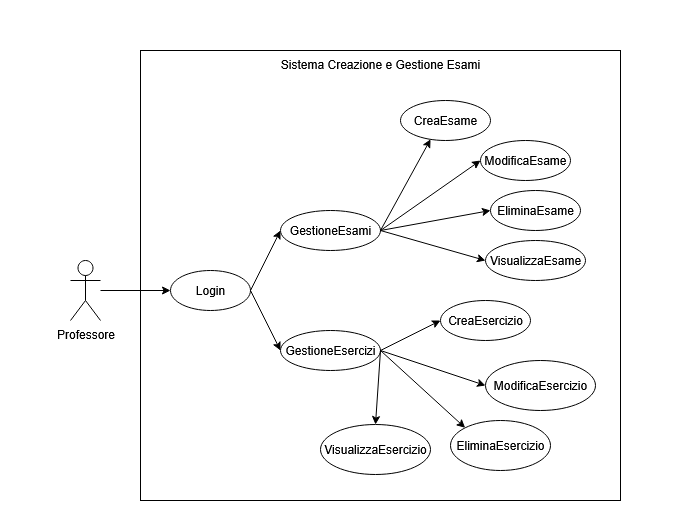

The diagram above was exported from draw.io. Its source (the exported page's mxGraphModel, read from the mxfile embedded in the PNG):
<mxGraphModel dx="815" dy="514" grid="1" gridSize="10" guides="1" tooltips="1" connect="1" arrows="1" fold="1" page="1" pageScale="1" pageWidth="827" pageHeight="1169" math="0" shadow="0">
  <root>
    <mxCell id="0" />
    <mxCell id="1" parent="0" />
    <mxCell id="gGQBoHD7v92b24iMHSeP-2" value="" style="rounded=0;whiteSpace=wrap;html=1;strokeColor=none;" vertex="1" parent="1">
      <mxGeometry x="100" y="110" width="680" height="530" as="geometry" />
    </mxCell>
    <mxCell id="gGQBoHD7v92b24iMHSeP-3" value="Sistema Creazione e Gestione Esami" style="rounded=0;whiteSpace=wrap;html=1;verticalAlign=top;" vertex="1" parent="1">
      <mxGeometry x="240" y="160" width="480" height="450" as="geometry" />
    </mxCell>
    <mxCell id="gGQBoHD7v92b24iMHSeP-4" value="" style="edgeStyle=orthogonalEdgeStyle;rounded=0;orthogonalLoop=1;jettySize=auto;html=1;" edge="1" parent="1" source="gGQBoHD7v92b24iMHSeP-5" target="gGQBoHD7v92b24iMHSeP-6">
      <mxGeometry relative="1" as="geometry" />
    </mxCell>
    <mxCell id="gGQBoHD7v92b24iMHSeP-5" value="Professore" style="shape=umlActor;verticalLabelPosition=bottom;verticalAlign=top;html=1;outlineConnect=0;" vertex="1" parent="1">
      <mxGeometry x="170" y="370" width="30" height="60" as="geometry" />
    </mxCell>
    <mxCell id="gGQBoHD7v92b24iMHSeP-6" value="&lt;div align=&quot;center&quot;&gt;Login&lt;/div&gt;" style="ellipse;whiteSpace=wrap;html=1;verticalAlign=middle;align=center;" vertex="1" parent="1">
      <mxGeometry x="270" y="380" width="80" height="40" as="geometry" />
    </mxCell>
    <mxCell id="gGQBoHD7v92b24iMHSeP-8" value="" style="endArrow=classic;html=1;rounded=0;entryX=0;entryY=0.5;entryDx=0;entryDy=0;exitX=1;exitY=0.5;exitDx=0;exitDy=0;" edge="1" parent="1" source="gGQBoHD7v92b24iMHSeP-6">
      <mxGeometry width="50" height="50" relative="1" as="geometry">
        <mxPoint x="340" y="400" as="sourcePoint" />
        <mxPoint x="380" y="340" as="targetPoint" />
      </mxGeometry>
    </mxCell>
    <mxCell id="gGQBoHD7v92b24iMHSeP-9" value="" style="endArrow=classic;html=1;rounded=0;entryX=0;entryY=0.5;entryDx=0;entryDy=0;exitX=1;exitY=0.5;exitDx=0;exitDy=0;" edge="1" parent="1" source="gGQBoHD7v92b24iMHSeP-6">
      <mxGeometry width="50" height="50" relative="1" as="geometry">
        <mxPoint x="350" y="400" as="sourcePoint" />
        <mxPoint x="380" y="460" as="targetPoint" />
      </mxGeometry>
    </mxCell>
    <mxCell id="gGQBoHD7v92b24iMHSeP-11" value="GestioneEsami" style="ellipse;whiteSpace=wrap;html=1;" vertex="1" parent="1">
      <mxGeometry x="380" y="320" width="100" height="40" as="geometry" />
    </mxCell>
    <mxCell id="gGQBoHD7v92b24iMHSeP-13" value="GestioneEsercizi" style="ellipse;whiteSpace=wrap;html=1;" vertex="1" parent="1">
      <mxGeometry x="380" y="440" width="100" height="40" as="geometry" />
    </mxCell>
    <mxCell id="gGQBoHD7v92b24iMHSeP-15" value="" style="endArrow=classic;html=1;rounded=0;entryX=0.334;entryY=0.97;entryDx=0;entryDy=0;entryPerimeter=0;" edge="1" parent="1" target="gGQBoHD7v92b24iMHSeP-21">
      <mxGeometry width="50" height="50" relative="1" as="geometry">
        <mxPoint x="480" y="340" as="sourcePoint" />
        <mxPoint x="530" y="290" as="targetPoint" />
      </mxGeometry>
    </mxCell>
    <mxCell id="gGQBoHD7v92b24iMHSeP-16" value="" style="endArrow=classic;html=1;rounded=0;entryX=0;entryY=0.5;entryDx=0;entryDy=0;" edge="1" parent="1" target="gGQBoHD7v92b24iMHSeP-23">
      <mxGeometry width="50" height="50" relative="1" as="geometry">
        <mxPoint x="480" y="340" as="sourcePoint" />
        <mxPoint x="560" y="300" as="targetPoint" />
      </mxGeometry>
    </mxCell>
    <mxCell id="gGQBoHD7v92b24iMHSeP-17" value="" style="endArrow=classic;html=1;rounded=0;exitX=1;exitY=0.5;exitDx=0;exitDy=0;entryX=0;entryY=0.5;entryDx=0;entryDy=0;" edge="1" parent="1" source="gGQBoHD7v92b24iMHSeP-11" target="gGQBoHD7v92b24iMHSeP-22">
      <mxGeometry width="50" height="50" relative="1" as="geometry">
        <mxPoint x="530" y="370" as="sourcePoint" />
        <mxPoint x="580" y="320" as="targetPoint" />
      </mxGeometry>
    </mxCell>
    <mxCell id="gGQBoHD7v92b24iMHSeP-18" value="" style="endArrow=classic;html=1;rounded=0;exitX=1;exitY=0.5;exitDx=0;exitDy=0;entryX=0;entryY=0;entryDx=0;entryDy=0;" edge="1" parent="1" source="gGQBoHD7v92b24iMHSeP-13" target="gGQBoHD7v92b24iMHSeP-28">
      <mxGeometry width="50" height="50" relative="1" as="geometry">
        <mxPoint x="780" y="470" as="sourcePoint" />
        <mxPoint x="830" y="420" as="targetPoint" />
      </mxGeometry>
    </mxCell>
    <mxCell id="gGQBoHD7v92b24iMHSeP-19" value="" style="endArrow=classic;html=1;rounded=0;exitX=1;exitY=0.5;exitDx=0;exitDy=0;entryX=0;entryY=0.5;entryDx=0;entryDy=0;" edge="1" parent="1" source="gGQBoHD7v92b24iMHSeP-13" target="gGQBoHD7v92b24iMHSeP-29">
      <mxGeometry width="50" height="50" relative="1" as="geometry">
        <mxPoint x="760" y="480" as="sourcePoint" />
        <mxPoint x="810" y="430" as="targetPoint" />
      </mxGeometry>
    </mxCell>
    <mxCell id="gGQBoHD7v92b24iMHSeP-20" value="" style="endArrow=classic;html=1;rounded=0;exitX=1;exitY=0.5;exitDx=0;exitDy=0;entryX=0;entryY=0.5;entryDx=0;entryDy=0;" edge="1" parent="1" source="gGQBoHD7v92b24iMHSeP-13" target="gGQBoHD7v92b24iMHSeP-27">
      <mxGeometry width="50" height="50" relative="1" as="geometry">
        <mxPoint x="760" y="450" as="sourcePoint" />
        <mxPoint x="810" y="400" as="targetPoint" />
      </mxGeometry>
    </mxCell>
    <mxCell id="gGQBoHD7v92b24iMHSeP-21" value="CreaEsame" style="ellipse;whiteSpace=wrap;html=1;" vertex="1" parent="1">
      <mxGeometry x="500" y="210" width="90" height="40" as="geometry" />
    </mxCell>
    <mxCell id="gGQBoHD7v92b24iMHSeP-22" value="EliminaEsame" style="ellipse;whiteSpace=wrap;html=1;" vertex="1" parent="1">
      <mxGeometry x="590" y="300" width="90" height="40" as="geometry" />
    </mxCell>
    <mxCell id="gGQBoHD7v92b24iMHSeP-23" value="ModificaEsame" style="ellipse;whiteSpace=wrap;html=1;" vertex="1" parent="1">
      <mxGeometry x="580" y="250" width="90" height="40" as="geometry" />
    </mxCell>
    <mxCell id="gGQBoHD7v92b24iMHSeP-24" value="VisualizzaEsame" style="ellipse;whiteSpace=wrap;html=1;" vertex="1" parent="1">
      <mxGeometry x="585" y="350" width="100" height="40" as="geometry" />
    </mxCell>
    <mxCell id="gGQBoHD7v92b24iMHSeP-25" value="" style="endArrow=classic;html=1;rounded=0;exitX=1;exitY=0.5;exitDx=0;exitDy=0;entryX=0.5;entryY=0;entryDx=0;entryDy=0;" edge="1" parent="1" source="gGQBoHD7v92b24iMHSeP-13" target="gGQBoHD7v92b24iMHSeP-30">
      <mxGeometry width="50" height="50" relative="1" as="geometry">
        <mxPoint x="780" y="440" as="sourcePoint" />
        <mxPoint x="830" y="390" as="targetPoint" />
      </mxGeometry>
    </mxCell>
    <mxCell id="gGQBoHD7v92b24iMHSeP-26" value="" style="endArrow=classic;html=1;rounded=0;entryX=0;entryY=0.5;entryDx=0;entryDy=0;" edge="1" parent="1" target="gGQBoHD7v92b24iMHSeP-24">
      <mxGeometry width="50" height="50" relative="1" as="geometry">
        <mxPoint x="480" y="340" as="sourcePoint" />
        <mxPoint x="580" y="390" as="targetPoint" />
      </mxGeometry>
    </mxCell>
    <mxCell id="gGQBoHD7v92b24iMHSeP-27" value="CreaEsercizio" style="ellipse;whiteSpace=wrap;html=1;" vertex="1" parent="1">
      <mxGeometry x="540" y="410" width="90" height="40" as="geometry" />
    </mxCell>
    <mxCell id="gGQBoHD7v92b24iMHSeP-28" value="EliminaEsercizio" style="ellipse;whiteSpace=wrap;html=1;" vertex="1" parent="1">
      <mxGeometry x="550" y="530" width="100" height="50" as="geometry" />
    </mxCell>
    <mxCell id="gGQBoHD7v92b24iMHSeP-29" value="ModificaEsercizio" style="ellipse;whiteSpace=wrap;html=1;" vertex="1" parent="1">
      <mxGeometry x="585" y="470" width="110" height="50" as="geometry" />
    </mxCell>
    <mxCell id="gGQBoHD7v92b24iMHSeP-30" value="VisualizzaEsercizio" style="ellipse;whiteSpace=wrap;html=1;" vertex="1" parent="1">
      <mxGeometry x="420" y="534" width="110" height="50" as="geometry" />
    </mxCell>
  </root>
</mxGraphModel>